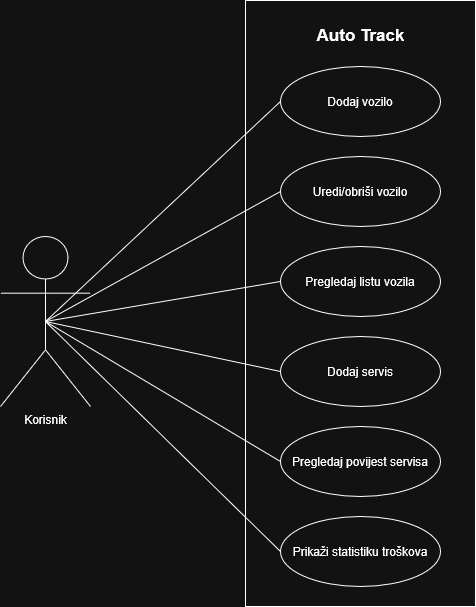

The diagram above was exported from draw.io. Its source (the exported page's mxGraphModel, read from the mxfile embedded in the PNG):
<mxGraphModel dx="1042" dy="563" grid="1" gridSize="10" guides="1" tooltips="1" connect="1" arrows="1" fold="1" page="0" pageScale="1" pageWidth="850" pageHeight="1100" math="0" shadow="0">
  <root>
    <mxCell id="0" />
    <mxCell id="1" parent="0" />
    <mxCell id="KQPLVNLvYsrR5SY5CiHl-34" value="" style="rounded=0;whiteSpace=wrap;html=1;" vertex="1" parent="1">
      <mxGeometry x="325" y="60" width="230" height="606" as="geometry" />
    </mxCell>
    <mxCell id="KQPLVNLvYsrR5SY5CiHl-1" value="Korisnik" style="shape=umlActor;verticalLabelPosition=bottom;verticalAlign=top;html=1;" vertex="1" parent="1">
      <mxGeometry x="80" y="296" width="90" height="170" as="geometry" />
    </mxCell>
    <mxCell id="KQPLVNLvYsrR5SY5CiHl-4" value="Dodaj vozilo" style="ellipse;whiteSpace=wrap;html=1;" vertex="1" parent="1">
      <mxGeometry x="360" y="126" width="160" height="70" as="geometry" />
    </mxCell>
    <mxCell id="KQPLVNLvYsrR5SY5CiHl-5" value="Pregledaj listu vozila" style="ellipse;whiteSpace=wrap;html=1;" vertex="1" parent="1">
      <mxGeometry x="360" y="306" width="160" height="70" as="geometry" />
    </mxCell>
    <mxCell id="KQPLVNLvYsrR5SY5CiHl-6" value="Prikaži statistiku troškova" style="ellipse;whiteSpace=wrap;html=1;" vertex="1" parent="1">
      <mxGeometry x="360" y="576" width="160" height="70" as="geometry" />
    </mxCell>
    <mxCell id="KQPLVNLvYsrR5SY5CiHl-7" value="Pregledaj povijest servisa" style="ellipse;whiteSpace=wrap;html=1;" vertex="1" parent="1">
      <mxGeometry x="360" y="486" width="160" height="70" as="geometry" />
    </mxCell>
    <mxCell id="KQPLVNLvYsrR5SY5CiHl-8" value="Dodaj servis" style="ellipse;whiteSpace=wrap;html=1;" vertex="1" parent="1">
      <mxGeometry x="360" y="396" width="160" height="70" as="geometry" />
    </mxCell>
    <mxCell id="KQPLVNLvYsrR5SY5CiHl-9" value="Uredi/obriši vozilo" style="ellipse;whiteSpace=wrap;html=1;" vertex="1" parent="1">
      <mxGeometry x="360" y="216" width="160" height="70" as="geometry" />
    </mxCell>
    <mxCell id="KQPLVNLvYsrR5SY5CiHl-26" value="" style="endArrow=none;html=1;rounded=0;entryX=0;entryY=0.5;entryDx=0;entryDy=0;exitX=0.5;exitY=0.5;exitDx=0;exitDy=0;exitPerimeter=0;" edge="1" parent="1" source="KQPLVNLvYsrR5SY5CiHl-1" target="KQPLVNLvYsrR5SY5CiHl-4">
      <mxGeometry relative="1" as="geometry">
        <mxPoint x="330" y="396" as="sourcePoint" />
        <mxPoint x="490" y="396" as="targetPoint" />
      </mxGeometry>
    </mxCell>
    <mxCell id="KQPLVNLvYsrR5SY5CiHl-27" value="" style="endArrow=none;html=1;rounded=0;exitX=0.5;exitY=0.5;exitDx=0;exitDy=0;exitPerimeter=0;entryX=0;entryY=0.5;entryDx=0;entryDy=0;" edge="1" parent="1" source="KQPLVNLvYsrR5SY5CiHl-1" target="KQPLVNLvYsrR5SY5CiHl-9">
      <mxGeometry relative="1" as="geometry">
        <mxPoint x="330" y="396" as="sourcePoint" />
        <mxPoint x="490" y="396" as="targetPoint" />
      </mxGeometry>
    </mxCell>
    <mxCell id="KQPLVNLvYsrR5SY5CiHl-28" value="" style="endArrow=none;html=1;rounded=0;exitX=0.5;exitY=0.5;exitDx=0;exitDy=0;exitPerimeter=0;entryX=0;entryY=0.5;entryDx=0;entryDy=0;" edge="1" parent="1" source="KQPLVNLvYsrR5SY5CiHl-1" target="KQPLVNLvYsrR5SY5CiHl-5">
      <mxGeometry relative="1" as="geometry">
        <mxPoint x="330" y="396" as="sourcePoint" />
        <mxPoint x="490" y="396" as="targetPoint" />
      </mxGeometry>
    </mxCell>
    <mxCell id="KQPLVNLvYsrR5SY5CiHl-29" value="" style="endArrow=none;html=1;rounded=0;exitX=0.5;exitY=0.5;exitDx=0;exitDy=0;exitPerimeter=0;entryX=0;entryY=0.5;entryDx=0;entryDy=0;" edge="1" parent="1" source="KQPLVNLvYsrR5SY5CiHl-1" target="KQPLVNLvYsrR5SY5CiHl-8">
      <mxGeometry relative="1" as="geometry">
        <mxPoint x="330" y="396" as="sourcePoint" />
        <mxPoint x="490" y="396" as="targetPoint" />
      </mxGeometry>
    </mxCell>
    <mxCell id="KQPLVNLvYsrR5SY5CiHl-30" value="" style="endArrow=none;html=1;rounded=0;exitX=0.5;exitY=0.5;exitDx=0;exitDy=0;exitPerimeter=0;entryX=0;entryY=0.5;entryDx=0;entryDy=0;" edge="1" parent="1" source="KQPLVNLvYsrR5SY5CiHl-1" target="KQPLVNLvYsrR5SY5CiHl-7">
      <mxGeometry relative="1" as="geometry">
        <mxPoint x="330" y="396" as="sourcePoint" />
        <mxPoint x="490" y="396" as="targetPoint" />
      </mxGeometry>
    </mxCell>
    <mxCell id="KQPLVNLvYsrR5SY5CiHl-31" value="" style="endArrow=none;html=1;rounded=0;exitX=0.5;exitY=0.5;exitDx=0;exitDy=0;exitPerimeter=0;entryX=0;entryY=0.5;entryDx=0;entryDy=0;" edge="1" parent="1" source="KQPLVNLvYsrR5SY5CiHl-1" target="KQPLVNLvYsrR5SY5CiHl-6">
      <mxGeometry relative="1" as="geometry">
        <mxPoint x="330" y="396" as="sourcePoint" />
        <mxPoint x="490" y="396" as="targetPoint" />
      </mxGeometry>
    </mxCell>
    <mxCell id="KQPLVNLvYsrR5SY5CiHl-35" value="&lt;font style=&quot;font-size: 17px;&quot;&gt;&lt;b&gt;Auto Track&lt;/b&gt;&lt;/font&gt;" style="text;html=1;align=center;verticalAlign=middle;resizable=0;points=[];autosize=1;strokeColor=none;fillColor=none;" vertex="1" parent="1">
      <mxGeometry x="385" y="80" width="110" height="30" as="geometry" />
    </mxCell>
  </root>
</mxGraphModel>